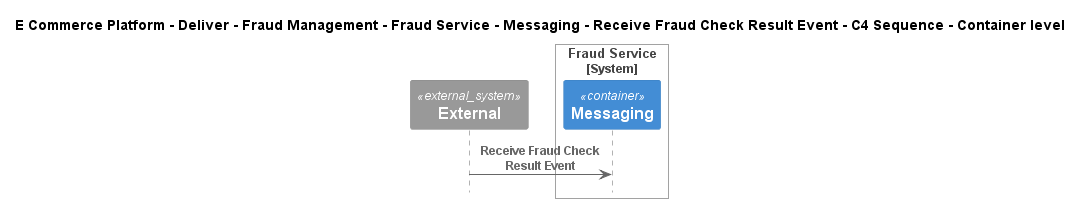

The diagram above was rendered by PlantUML. Its source (embedded in the PNG):
@startuml
!include ..\..\..\..\..\..\..\..\..\.c4s\C4_Sequence.puml

title E Commerce Platform - Deliver - Fraud Management - Fraud Service - Messaging - Receive Fraud Check Result Event - C4 Sequence - Container level

System_Ext(C4InterFlow.SoftwareSystems.ExternalSystem, "External", "")

System_Boundary(ECommercePlatform.Deliver.FraudManagement.SoftwareSystems.FraudService, "Fraud Service")
    Container(ECommercePlatform.Deliver.FraudManagement.SoftwareSystems.FraudService.Containers.Messaging, "Messaging", "", "")
Boundary_End()

Rel(C4InterFlow.SoftwareSystems.ExternalSystem, ECommercePlatform.Deliver.FraudManagement.SoftwareSystems.FraudService.Containers.Messaging, "Receive Fraud Check Result Event")


@enduml